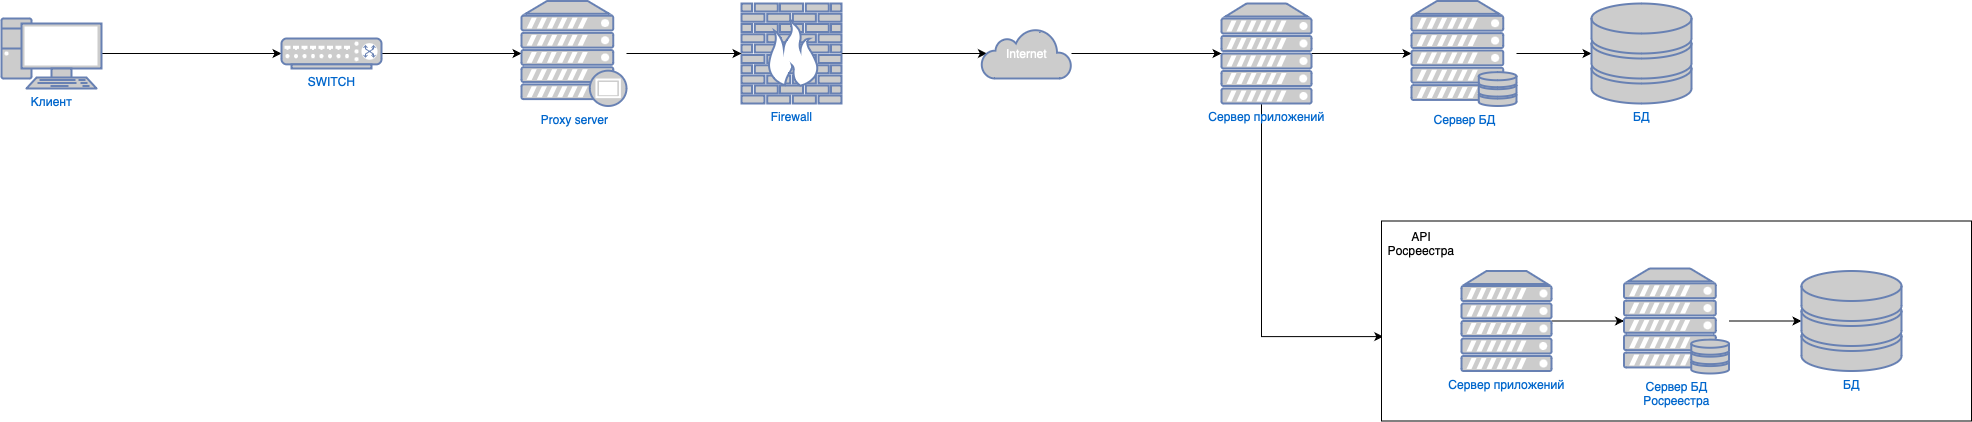

The diagram above was exported from draw.io. Its source (the exported page's mxGraphModel, read from the mxfile embedded in the PNG):
<mxGraphModel dx="1773" dy="645" grid="1" gridSize="10" guides="1" tooltips="1" connect="1" arrows="1" fold="1" page="1" pageScale="1" pageWidth="827" pageHeight="1169" math="0" shadow="0">
  <root>
    <mxCell id="0" />
    <mxCell id="1" parent="0" />
    <mxCell id="30OYC12CVd-00JcdYXrn-11" style="edgeStyle=orthogonalEdgeStyle;rounded=0;orthogonalLoop=1;jettySize=auto;html=1;" parent="1" source="30OYC12CVd-00JcdYXrn-2" target="30OYC12CVd-00JcdYXrn-5" edge="1">
      <mxGeometry relative="1" as="geometry" />
    </mxCell>
    <mxCell id="30OYC12CVd-00JcdYXrn-2" value="Клиент" style="fontColor=#0066CC;verticalAlign=top;verticalLabelPosition=bottom;labelPosition=center;align=center;html=1;outlineConnect=0;fillColor=#CCCCCC;strokeColor=#6881B3;gradientColor=none;gradientDirection=north;strokeWidth=2;shape=mxgraph.networks.pc;" parent="1" vertex="1">
      <mxGeometry x="-640" y="190" width="100" height="70" as="geometry" />
    </mxCell>
    <mxCell id="30OYC12CVd-00JcdYXrn-18" style="edgeStyle=orthogonalEdgeStyle;rounded=0;orthogonalLoop=1;jettySize=auto;html=1;entryX=0;entryY=0.5;entryDx=0;entryDy=0;entryPerimeter=0;" parent="1" source="30OYC12CVd-00JcdYXrn-3" target="30OYC12CVd-00JcdYXrn-17" edge="1">
      <mxGeometry relative="1" as="geometry" />
    </mxCell>
    <mxCell id="IjYMr2pWpqX7aFsxrQ-a-1" style="edgeStyle=orthogonalEdgeStyle;rounded=0;orthogonalLoop=1;jettySize=auto;html=1;entryX=0.003;entryY=0.578;entryDx=0;entryDy=0;entryPerimeter=0;" edge="1" parent="1" source="30OYC12CVd-00JcdYXrn-3" target="30OYC12CVd-00JcdYXrn-34">
      <mxGeometry relative="1" as="geometry">
        <Array as="points">
          <mxPoint x="620" y="508" />
        </Array>
      </mxGeometry>
    </mxCell>
    <mxCell id="30OYC12CVd-00JcdYXrn-3" value="Сервер приложений" style="fontColor=#0066CC;verticalAlign=top;verticalLabelPosition=bottom;labelPosition=center;align=center;html=1;outlineConnect=0;fillColor=#CCCCCC;strokeColor=#6881B3;gradientColor=none;gradientDirection=north;strokeWidth=2;shape=mxgraph.networks.server;" parent="1" vertex="1">
      <mxGeometry x="580" y="175" width="90" height="100" as="geometry" />
    </mxCell>
    <mxCell id="30OYC12CVd-00JcdYXrn-22" style="edgeStyle=orthogonalEdgeStyle;rounded=0;orthogonalLoop=1;jettySize=auto;html=1;entryX=0.06;entryY=0.5;entryDx=0;entryDy=0;entryPerimeter=0;" parent="1" source="30OYC12CVd-00JcdYXrn-4" target="30OYC12CVd-00JcdYXrn-21" edge="1">
      <mxGeometry relative="1" as="geometry" />
    </mxCell>
    <mxCell id="30OYC12CVd-00JcdYXrn-4" value="Firewall" style="fontColor=#0066CC;verticalAlign=top;verticalLabelPosition=bottom;labelPosition=center;align=center;html=1;outlineConnect=0;fillColor=#CCCCCC;strokeColor=#6881B3;gradientColor=none;gradientDirection=north;strokeWidth=2;shape=mxgraph.networks.firewall;" parent="1" vertex="1">
      <mxGeometry x="100" y="175" width="100" height="100" as="geometry" />
    </mxCell>
    <mxCell id="30OYC12CVd-00JcdYXrn-45" style="edgeStyle=orthogonalEdgeStyle;rounded=0;orthogonalLoop=1;jettySize=auto;html=1;entryX=0;entryY=0.5;entryDx=0;entryDy=0;entryPerimeter=0;" parent="1" source="30OYC12CVd-00JcdYXrn-5" target="30OYC12CVd-00JcdYXrn-8" edge="1">
      <mxGeometry relative="1" as="geometry" />
    </mxCell>
    <mxCell id="30OYC12CVd-00JcdYXrn-5" value="SWITCH" style="fontColor=#0066CC;verticalAlign=top;verticalLabelPosition=bottom;labelPosition=center;align=center;html=1;outlineConnect=0;fillColor=#CCCCCC;strokeColor=#6881B3;gradientColor=none;gradientDirection=north;strokeWidth=2;shape=mxgraph.networks.switch;" parent="1" vertex="1">
      <mxGeometry x="-360" y="210" width="100" height="30" as="geometry" />
    </mxCell>
    <mxCell id="30OYC12CVd-00JcdYXrn-15" style="edgeStyle=orthogonalEdgeStyle;rounded=0;orthogonalLoop=1;jettySize=auto;html=1;" parent="1" source="30OYC12CVd-00JcdYXrn-8" target="30OYC12CVd-00JcdYXrn-4" edge="1">
      <mxGeometry relative="1" as="geometry" />
    </mxCell>
    <mxCell id="30OYC12CVd-00JcdYXrn-8" value="Proxy server" style="fontColor=#0066CC;verticalAlign=top;verticalLabelPosition=bottom;labelPosition=center;align=center;html=1;outlineConnect=0;fillColor=#CCCCCC;strokeColor=#6881B3;gradientColor=none;gradientDirection=north;strokeWidth=2;shape=mxgraph.networks.proxy_server;" parent="1" vertex="1">
      <mxGeometry x="-120" y="172.5" width="105" height="105" as="geometry" />
    </mxCell>
    <mxCell id="30OYC12CVd-00JcdYXrn-20" style="edgeStyle=orthogonalEdgeStyle;rounded=0;orthogonalLoop=1;jettySize=auto;html=1;entryX=0;entryY=0.5;entryDx=0;entryDy=0;entryPerimeter=0;" parent="1" source="30OYC12CVd-00JcdYXrn-17" target="30OYC12CVd-00JcdYXrn-19" edge="1">
      <mxGeometry relative="1" as="geometry" />
    </mxCell>
    <mxCell id="30OYC12CVd-00JcdYXrn-17" value="Сервер БД" style="fontColor=#0066CC;verticalAlign=top;verticalLabelPosition=bottom;labelPosition=center;align=center;html=1;outlineConnect=0;fillColor=#CCCCCC;strokeColor=#6881B3;gradientColor=none;gradientDirection=north;strokeWidth=2;shape=mxgraph.networks.server_storage;" parent="1" vertex="1">
      <mxGeometry x="770" y="172.5" width="105" height="105" as="geometry" />
    </mxCell>
    <mxCell id="30OYC12CVd-00JcdYXrn-19" value="БД" style="fontColor=#0066CC;verticalAlign=top;verticalLabelPosition=bottom;labelPosition=center;align=center;html=1;outlineConnect=0;fillColor=#CCCCCC;strokeColor=#6881B3;gradientColor=none;gradientDirection=north;strokeWidth=2;shape=mxgraph.networks.storage;" parent="1" vertex="1">
      <mxGeometry x="950" y="175" width="100" height="100" as="geometry" />
    </mxCell>
    <mxCell id="30OYC12CVd-00JcdYXrn-46" style="edgeStyle=orthogonalEdgeStyle;rounded=0;orthogonalLoop=1;jettySize=auto;html=1;entryX=0;entryY=0.5;entryDx=0;entryDy=0;entryPerimeter=0;" parent="1" source="30OYC12CVd-00JcdYXrn-21" target="30OYC12CVd-00JcdYXrn-3" edge="1">
      <mxGeometry relative="1" as="geometry" />
    </mxCell>
    <mxCell id="30OYC12CVd-00JcdYXrn-21" value="Internet" style="html=1;outlineConnect=0;fillColor=#CCCCCC;strokeColor=#6881B3;gradientColor=none;gradientDirection=north;strokeWidth=2;shape=mxgraph.networks.cloud;fontColor=#ffffff;" parent="1" vertex="1">
      <mxGeometry x="340" y="200" width="90" height="50" as="geometry" />
    </mxCell>
    <mxCell id="30OYC12CVd-00JcdYXrn-34" value="" style="rounded=0;whiteSpace=wrap;html=1;" parent="1" vertex="1">
      <mxGeometry x="740" y="392.5" width="590" height="200" as="geometry" />
    </mxCell>
    <mxCell id="30OYC12CVd-00JcdYXrn-35" value="API Росреестра" style="text;html=1;strokeColor=none;fillColor=none;align=center;verticalAlign=middle;whiteSpace=wrap;rounded=0;" parent="1" vertex="1">
      <mxGeometry x="750" y="400" width="60" height="30" as="geometry" />
    </mxCell>
    <mxCell id="30OYC12CVd-00JcdYXrn-40" style="edgeStyle=orthogonalEdgeStyle;rounded=0;orthogonalLoop=1;jettySize=auto;html=1;" parent="1" source="30OYC12CVd-00JcdYXrn-36" target="30OYC12CVd-00JcdYXrn-37" edge="1">
      <mxGeometry relative="1" as="geometry" />
    </mxCell>
    <mxCell id="30OYC12CVd-00JcdYXrn-36" value="Сервер приложений" style="fontColor=#0066CC;verticalAlign=top;verticalLabelPosition=bottom;labelPosition=center;align=center;html=1;outlineConnect=0;fillColor=#CCCCCC;strokeColor=#6881B3;gradientColor=none;gradientDirection=north;strokeWidth=2;shape=mxgraph.networks.server;" parent="1" vertex="1">
      <mxGeometry x="820" y="442.5" width="90" height="100" as="geometry" />
    </mxCell>
    <mxCell id="30OYC12CVd-00JcdYXrn-41" style="edgeStyle=orthogonalEdgeStyle;rounded=0;orthogonalLoop=1;jettySize=auto;html=1;" parent="1" source="30OYC12CVd-00JcdYXrn-37" target="30OYC12CVd-00JcdYXrn-38" edge="1">
      <mxGeometry relative="1" as="geometry" />
    </mxCell>
    <mxCell id="30OYC12CVd-00JcdYXrn-37" value="Сервер БД&lt;br&gt;Росреестра" style="fontColor=#0066CC;verticalAlign=top;verticalLabelPosition=bottom;labelPosition=center;align=center;html=1;outlineConnect=0;fillColor=#CCCCCC;strokeColor=#6881B3;gradientColor=none;gradientDirection=north;strokeWidth=2;shape=mxgraph.networks.server_storage;" parent="1" vertex="1">
      <mxGeometry x="982.5" y="440" width="105" height="105" as="geometry" />
    </mxCell>
    <mxCell id="30OYC12CVd-00JcdYXrn-38" value="БД" style="fontColor=#0066CC;verticalAlign=top;verticalLabelPosition=bottom;labelPosition=center;align=center;html=1;outlineConnect=0;fillColor=#CCCCCC;strokeColor=#6881B3;gradientColor=none;gradientDirection=north;strokeWidth=2;shape=mxgraph.networks.storage;" parent="1" vertex="1">
      <mxGeometry x="1160" y="442.5" width="100" height="100" as="geometry" />
    </mxCell>
  </root>
</mxGraphModel>